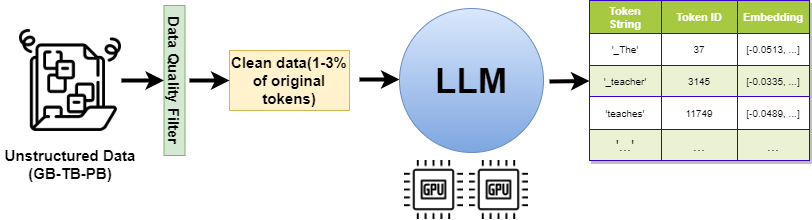

The diagram above was exported from draw.io. Its source (the exported page's mxGraphModel, read from the mxfile embedded in the PNG):
<mxGraphModel dx="782" dy="458" grid="1" gridSize="10" guides="1" tooltips="1" connect="1" arrows="1" fold="1" page="1" pageScale="1" pageWidth="850" pageHeight="1100" math="0" shadow="0">
  <root>
    <mxCell id="0" />
    <mxCell id="1" parent="0" />
    <mxCell id="KYgTfULe4v7vyQ7KfcqW-1" value="" style="shape=image;imageAspect=0;aspect=fixed;verticalLabelPosition=bottom;verticalAlign=top;image=https://cdn-icons-png.flaticon.com/512/5139/5139755.png;" vertex="1" parent="1">
      <mxGeometry x="40" y="190" width="102" height="102" as="geometry" />
    </mxCell>
    <mxCell id="KYgTfULe4v7vyQ7KfcqW-3" value="Data Quality Filter" style="rounded=0;whiteSpace=wrap;html=1;fontStyle=1;fontSize=15;rotation=90;fillColor=#d5e8d4;strokeColor=#82b366;" vertex="1" parent="1">
      <mxGeometry x="120" y="230.5" width="150" height="21" as="geometry" />
    </mxCell>
    <mxCell id="KYgTfULe4v7vyQ7KfcqW-4" value="" style="endArrow=classic;html=1;rounded=0;fontSize=15;exitX=1;exitY=0.5;exitDx=0;exitDy=0;entryX=0.5;entryY=1;entryDx=0;entryDy=0;strokeWidth=4;" edge="1" parent="1" source="KYgTfULe4v7vyQ7KfcqW-1" target="KYgTfULe4v7vyQ7KfcqW-3">
      <mxGeometry width="50" height="50" relative="1" as="geometry">
        <mxPoint x="380" y="240" as="sourcePoint" />
        <mxPoint x="430" y="190" as="targetPoint" />
      </mxGeometry>
    </mxCell>
    <mxCell id="KYgTfULe4v7vyQ7KfcqW-5" value="Clean data(1-3% of original tokens)" style="rounded=0;whiteSpace=wrap;html=1;fontSize=15;fontStyle=1;fillColor=#fff2cc;strokeColor=#d6b656;" vertex="1" parent="1">
      <mxGeometry x="250" y="211" width="120" height="60" as="geometry" />
    </mxCell>
    <mxCell id="KYgTfULe4v7vyQ7KfcqW-6" value="" style="endArrow=classic;html=1;rounded=0;fontSize=15;entryX=0;entryY=0.5;entryDx=0;entryDy=0;strokeWidth=4;" edge="1" parent="1" target="KYgTfULe4v7vyQ7KfcqW-5">
      <mxGeometry width="50" height="50" relative="1" as="geometry">
        <mxPoint x="210" y="241" as="sourcePoint" />
        <mxPoint x="194.5" y="251" as="targetPoint" />
      </mxGeometry>
    </mxCell>
    <mxCell id="KYgTfULe4v7vyQ7KfcqW-7" value="" style="endArrow=classic;html=1;rounded=0;fontSize=15;strokeWidth=4;" edge="1" parent="1">
      <mxGeometry width="50" height="50" relative="1" as="geometry">
        <mxPoint x="380" y="240" as="sourcePoint" />
        <mxPoint x="420" y="240" as="targetPoint" />
      </mxGeometry>
    </mxCell>
    <mxCell id="KYgTfULe4v7vyQ7KfcqW-8" value="LLM" style="ellipse;whiteSpace=wrap;html=1;aspect=fixed;fontSize=35;fontStyle=1;fillColor=#dae8fc;gradientColor=#7ea6e0;strokeColor=#6c8ebf;" vertex="1" parent="1">
      <mxGeometry x="420" y="169" width="144" height="144" as="geometry" />
    </mxCell>
    <mxCell id="KYgTfULe4v7vyQ7KfcqW-9" value="" style="shape=image;imageAspect=0;aspect=fixed;verticalLabelPosition=bottom;verticalAlign=top;fontSize=35;image=https://cdn-icons-png.flaticon.com/512/1089/1089003.png;" vertex="1" parent="1">
      <mxGeometry x="425" y="321" width="59" height="59" as="geometry" />
    </mxCell>
    <mxCell id="KYgTfULe4v7vyQ7KfcqW-10" value="" style="shape=image;imageAspect=0;aspect=fixed;verticalLabelPosition=bottom;verticalAlign=top;fontSize=35;image=https://cdn-icons-png.flaticon.com/512/1089/1089003.png;" vertex="1" parent="1">
      <mxGeometry x="490" y="321" width="59" height="59" as="geometry" />
    </mxCell>
    <mxCell id="KYgTfULe4v7vyQ7KfcqW-11" value="Unstructured Data&lt;br&gt;(GB-TB-PB)" style="text;html=1;strokeColor=none;fillColor=none;align=center;verticalAlign=middle;whiteSpace=wrap;rounded=0;fontSize=15;fontStyle=1" vertex="1" parent="1">
      <mxGeometry x="21" y="310" width="140" height="30" as="geometry" />
    </mxCell>
    <mxCell id="KYgTfULe4v7vyQ7KfcqW-25" value="Assets" style="childLayout=tableLayout;recursiveResize=0;strokeColor=#3700CC;fillColor=#6a00ff;shadow=1;fontSize=10;fontColor=#ffffff;" vertex="1" parent="1">
      <mxGeometry x="610" y="161" width="220" height="160" as="geometry" />
    </mxCell>
    <mxCell id="KYgTfULe4v7vyQ7KfcqW-26" style="shape=tableRow;horizontal=0;startSize=0;swimlaneHead=0;swimlaneBody=0;top=0;left=0;bottom=0;right=0;dropTarget=0;collapsible=0;recursiveResize=0;expand=0;fontStyle=0;strokeColor=inherit;fillColor=#ffffff;fontSize=10;" vertex="1" parent="KYgTfULe4v7vyQ7KfcqW-25">
      <mxGeometry width="220" height="33" as="geometry" />
    </mxCell>
    <mxCell id="KYgTfULe4v7vyQ7KfcqW-27" value="Token &#10;String" style="connectable=0;recursiveResize=0;strokeColor=inherit;fillColor=#A7C942;align=center;fontStyle=1;fontColor=#FFFFFF;fontSize=11;" vertex="1" parent="KYgTfULe4v7vyQ7KfcqW-26">
      <mxGeometry width="72" height="33" as="geometry">
        <mxRectangle width="72" height="33" as="alternateBounds" />
      </mxGeometry>
    </mxCell>
    <mxCell id="KYgTfULe4v7vyQ7KfcqW-28" value="Token ID" style="connectable=0;recursiveResize=0;strokeColor=inherit;fillColor=#A7C942;align=center;fontStyle=1;fontColor=#FFFFFF;fontSize=11;" vertex="1" parent="KYgTfULe4v7vyQ7KfcqW-26">
      <mxGeometry x="72" width="76" height="33" as="geometry">
        <mxRectangle width="76" height="33" as="alternateBounds" />
      </mxGeometry>
    </mxCell>
    <mxCell id="KYgTfULe4v7vyQ7KfcqW-29" value="Embedding" style="connectable=0;recursiveResize=0;strokeColor=inherit;fillColor=#A7C942;align=center;fontStyle=1;fontColor=#FFFFFF;fontSize=11;" vertex="1" parent="KYgTfULe4v7vyQ7KfcqW-26">
      <mxGeometry x="148" width="72" height="33" as="geometry">
        <mxRectangle width="72" height="33" as="alternateBounds" />
      </mxGeometry>
    </mxCell>
    <mxCell id="KYgTfULe4v7vyQ7KfcqW-30" value="" style="shape=tableRow;horizontal=0;startSize=0;swimlaneHead=0;swimlaneBody=0;top=0;left=0;bottom=0;right=0;dropTarget=0;collapsible=0;recursiveResize=0;expand=0;fontStyle=0;strokeColor=inherit;fillColor=#ffffff;fontSize=15;" vertex="1" parent="KYgTfULe4v7vyQ7KfcqW-25">
      <mxGeometry y="33" width="220" height="32" as="geometry" />
    </mxCell>
    <mxCell id="KYgTfULe4v7vyQ7KfcqW-31" value="'_The'" style="connectable=0;recursiveResize=0;strokeColor=inherit;fillColor=inherit;align=center;fontSize=10;" vertex="1" parent="KYgTfULe4v7vyQ7KfcqW-30">
      <mxGeometry width="72" height="32" as="geometry">
        <mxRectangle width="72" height="32" as="alternateBounds" />
      </mxGeometry>
    </mxCell>
    <mxCell id="KYgTfULe4v7vyQ7KfcqW-32" value="37" style="connectable=0;recursiveResize=0;strokeColor=inherit;fillColor=inherit;align=center;fontSize=10;" vertex="1" parent="KYgTfULe4v7vyQ7KfcqW-30">
      <mxGeometry x="72" width="76" height="32" as="geometry">
        <mxRectangle width="76" height="32" as="alternateBounds" />
      </mxGeometry>
    </mxCell>
    <mxCell id="KYgTfULe4v7vyQ7KfcqW-33" value="[-0.0513, ...]" style="connectable=0;recursiveResize=0;strokeColor=inherit;fillColor=inherit;align=center;fontSize=10;" vertex="1" parent="KYgTfULe4v7vyQ7KfcqW-30">
      <mxGeometry x="148" width="72" height="32" as="geometry">
        <mxRectangle width="72" height="32" as="alternateBounds" />
      </mxGeometry>
    </mxCell>
    <mxCell id="KYgTfULe4v7vyQ7KfcqW-34" value="" style="shape=tableRow;horizontal=0;startSize=0;swimlaneHead=0;swimlaneBody=0;top=0;left=0;bottom=0;right=0;dropTarget=0;collapsible=0;recursiveResize=0;expand=0;fontStyle=1;strokeColor=inherit;fillColor=#EAF2D3;fontSize=15;" vertex="1" parent="KYgTfULe4v7vyQ7KfcqW-25">
      <mxGeometry y="65" width="220" height="31" as="geometry" />
    </mxCell>
    <mxCell id="KYgTfULe4v7vyQ7KfcqW-35" value="'_teacher'" style="connectable=0;recursiveResize=0;strokeColor=inherit;fillColor=inherit;fontSize=10;" vertex="1" parent="KYgTfULe4v7vyQ7KfcqW-34">
      <mxGeometry width="72" height="31" as="geometry">
        <mxRectangle width="72" height="31" as="alternateBounds" />
      </mxGeometry>
    </mxCell>
    <mxCell id="KYgTfULe4v7vyQ7KfcqW-36" value="3145" style="connectable=0;recursiveResize=0;strokeColor=inherit;fillColor=inherit;fontSize=10;" vertex="1" parent="KYgTfULe4v7vyQ7KfcqW-34">
      <mxGeometry x="72" width="76" height="31" as="geometry">
        <mxRectangle width="76" height="31" as="alternateBounds" />
      </mxGeometry>
    </mxCell>
    <mxCell id="KYgTfULe4v7vyQ7KfcqW-37" value="[-0.0335, ...]" style="connectable=0;recursiveResize=0;strokeColor=inherit;fillColor=inherit;fontSize=10;" vertex="1" parent="KYgTfULe4v7vyQ7KfcqW-34">
      <mxGeometry x="148" width="72" height="31" as="geometry">
        <mxRectangle width="72" height="31" as="alternateBounds" />
      </mxGeometry>
    </mxCell>
    <mxCell id="KYgTfULe4v7vyQ7KfcqW-38" value="" style="shape=tableRow;horizontal=0;startSize=0;swimlaneHead=0;swimlaneBody=0;top=0;left=0;bottom=0;right=0;dropTarget=0;collapsible=0;recursiveResize=0;expand=0;fontStyle=0;strokeColor=inherit;fillColor=#ffffff;fontSize=15;" vertex="1" parent="KYgTfULe4v7vyQ7KfcqW-25">
      <mxGeometry y="96" width="220" height="33" as="geometry" />
    </mxCell>
    <mxCell id="KYgTfULe4v7vyQ7KfcqW-39" value="'teaches'" style="connectable=0;recursiveResize=0;strokeColor=inherit;fillColor=inherit;fontStyle=0;align=center;fontSize=10;" vertex="1" parent="KYgTfULe4v7vyQ7KfcqW-38">
      <mxGeometry width="72" height="33" as="geometry">
        <mxRectangle width="72" height="33" as="alternateBounds" />
      </mxGeometry>
    </mxCell>
    <mxCell id="KYgTfULe4v7vyQ7KfcqW-40" value="11749" style="connectable=0;recursiveResize=0;strokeColor=inherit;fillColor=inherit;fontStyle=0;align=center;fontSize=10;" vertex="1" parent="KYgTfULe4v7vyQ7KfcqW-38">
      <mxGeometry x="72" width="76" height="33" as="geometry">
        <mxRectangle width="76" height="33" as="alternateBounds" />
      </mxGeometry>
    </mxCell>
    <mxCell id="KYgTfULe4v7vyQ7KfcqW-41" value="[-0.0489, ...]" style="connectable=0;recursiveResize=0;strokeColor=inherit;fillColor=inherit;fontStyle=0;align=center;fontSize=10;" vertex="1" parent="KYgTfULe4v7vyQ7KfcqW-38">
      <mxGeometry x="148" width="72" height="33" as="geometry">
        <mxRectangle width="72" height="33" as="alternateBounds" />
      </mxGeometry>
    </mxCell>
    <mxCell id="KYgTfULe4v7vyQ7KfcqW-42" value="" style="shape=tableRow;horizontal=0;startSize=0;swimlaneHead=0;swimlaneBody=0;top=0;left=0;bottom=0;right=0;dropTarget=0;collapsible=0;recursiveResize=0;expand=0;fontStyle=1;strokeColor=inherit;fillColor=#EAF2D3;fontSize=15;" vertex="1" parent="KYgTfULe4v7vyQ7KfcqW-25">
      <mxGeometry y="129" width="220" height="31" as="geometry" />
    </mxCell>
    <mxCell id="KYgTfULe4v7vyQ7KfcqW-43" value="'...'" style="connectable=0;recursiveResize=0;strokeColor=inherit;fillColor=inherit;fontSize=15;" vertex="1" parent="KYgTfULe4v7vyQ7KfcqW-42">
      <mxGeometry width="72" height="31" as="geometry">
        <mxRectangle width="72" height="31" as="alternateBounds" />
      </mxGeometry>
    </mxCell>
    <mxCell id="KYgTfULe4v7vyQ7KfcqW-44" value="..." style="connectable=0;recursiveResize=0;strokeColor=inherit;fillColor=inherit;fontSize=15;" vertex="1" parent="KYgTfULe4v7vyQ7KfcqW-42">
      <mxGeometry x="72" width="76" height="31" as="geometry">
        <mxRectangle width="76" height="31" as="alternateBounds" />
      </mxGeometry>
    </mxCell>
    <mxCell id="KYgTfULe4v7vyQ7KfcqW-45" value="..." style="connectable=0;recursiveResize=0;strokeColor=inherit;fillColor=inherit;fontSize=15;" vertex="1" parent="KYgTfULe4v7vyQ7KfcqW-42">
      <mxGeometry x="148" width="72" height="31" as="geometry">
        <mxRectangle width="72" height="31" as="alternateBounds" />
      </mxGeometry>
    </mxCell>
    <mxCell id="KYgTfULe4v7vyQ7KfcqW-87" value="" style="endArrow=classic;html=1;rounded=0;fontSize=15;strokeWidth=4;entryX=0;entryY=0.5;entryDx=0;entryDy=0;" edge="1" parent="1" target="KYgTfULe4v7vyQ7KfcqW-34">
      <mxGeometry width="50" height="50" relative="1" as="geometry">
        <mxPoint x="570" y="242" as="sourcePoint" />
        <mxPoint x="430" y="250" as="targetPoint" />
      </mxGeometry>
    </mxCell>
  </root>
</mxGraphModel>